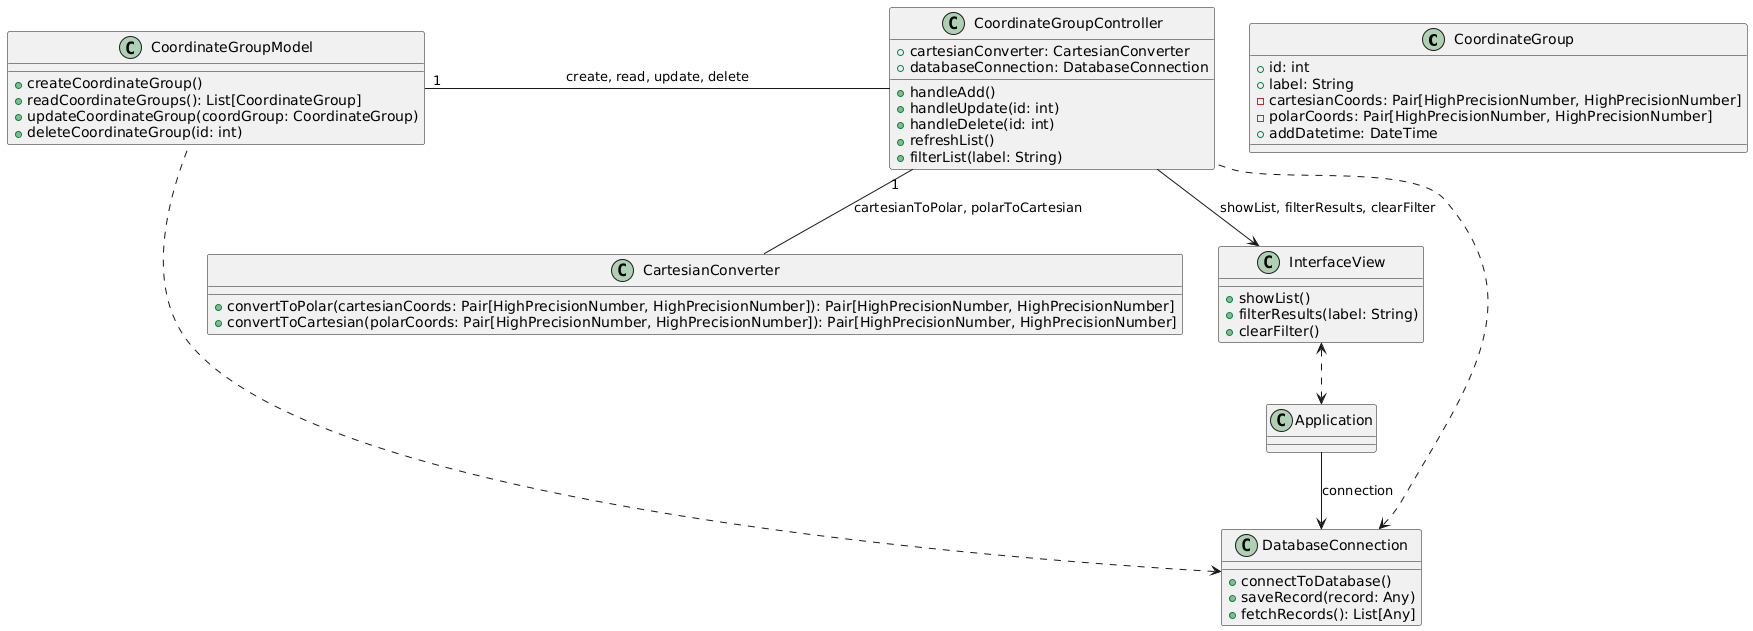

The diagram above was rendered by PlantUML. Its source (embedded in the PNG):
@startuml

class CoordinateGroup {
    +id: int
    +label: String
    -cartesianCoords: Pair[HighPrecisionNumber, HighPrecisionNumber]
    -polarCoords: Pair[HighPrecisionNumber, HighPrecisionNumber]
    +addDatetime: DateTime
}

class CartesianConverter {
+convertToPolar(cartesianCoords: Pair[HighPrecisionNumber, HighPrecisionNumber]): Pair[HighPrecisionNumber, HighPrecisionNumber]
+convertToCartesian(polarCoords: Pair[HighPrecisionNumber, HighPrecisionNumber]): Pair[HighPrecisionNumber, HighPrecisionNumber]
}

class CoordinateGroupController {
    +cartesianConverter: CartesianConverter
    +databaseConnection: DatabaseConnection
+handleAdd()
+handleUpdate(id: int)
+handleDelete(id: int)
+refreshList()
+filterList(label: String)
}

class CoordinateGroupModel {
+createCoordinateGroup()
+readCoordinateGroups(): List[CoordinateGroup]
+updateCoordinateGroup(coordGroup: CoordinateGroup)
+deleteCoordinateGroup(id: int)
}

class DatabaseConnection {
+connectToDatabase()
+saveRecord(record: Any)
+fetchRecords(): List[Any]
}

class InterfaceView {
+showList()
+filterResults(label: String)
+clearFilter()
}

CoordinateGroupModel "1" - CoordinateGroupController : create, read, update, delete
CoordinateGroupController "1" -- CartesianConverter : cartesianToPolar, polarToCartesian
CoordinateGroupController --> InterfaceView : showList, filterResults, clearFilter
InterfaceView <..> Application
Application --> DatabaseConnection : connection
DatabaseConnection <.. CoordinateGroupModel
DatabaseConnection <.. CoordinateGroupController

@enduml